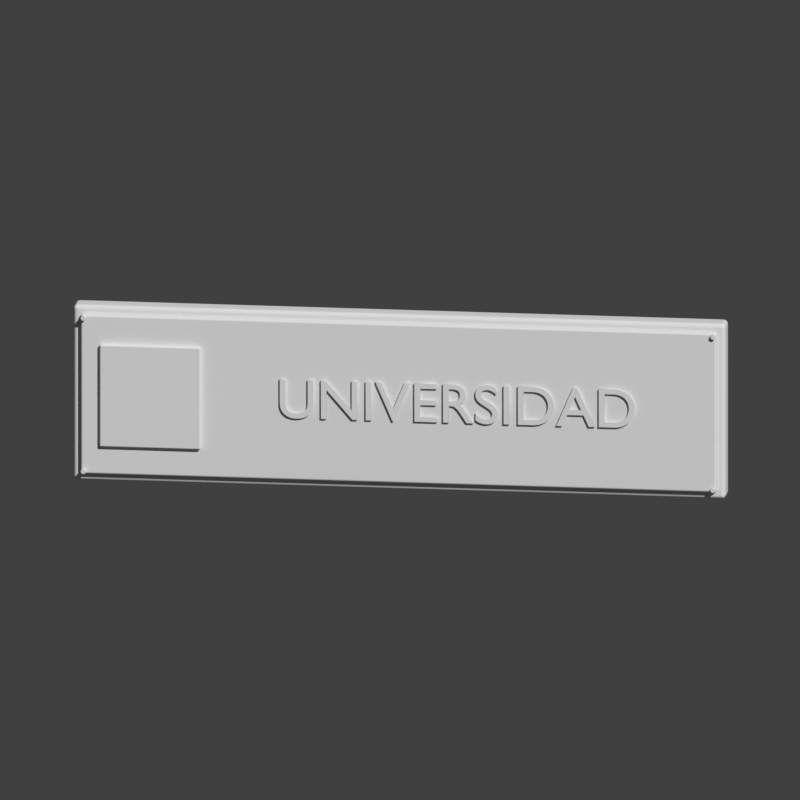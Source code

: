 # Source: Letrero_estacion.blend  (saved by Blender 5.2.45; exported with 4.5.12 LTS)
import bpy
from mathutils import Matrix  # noqa: F401  (used for matrix-valued properties, if any)

bpy.ops.wm.read_factory_settings(use_empty=True)
scene = bpy.context.scene
scene.name = 'Scene'

# ---- collections
col_collection = bpy.data.collections.new('Collection'); scene.collection.children.link(col_collection)

# ---- world
world_world = bpy.data.worlds.new('World'); scene.world = world_world
world_world.use_nodes = True; world_world.node_tree.nodes.clear()
_N = world_world.node_tree.nodes; _L = world_world.node_tree.links
n0 = _N.new('ShaderNodeOutputWorld'); n0.name = 'World Output'; n0.location = (200, 100)
n1 = _N.new('ShaderNodeBackground'); n1.name = 'Background'; n1.location = (-200, 100)
n1.inputs[0].default_value = (0.05088, 0.05088, 0.05088, 1.0)
_L.new(n1.outputs[0], n0.inputs[0])
n0.is_active_output = True
world_world.color = (0.16, 0.16, 0.16)
world_world.sun_shadow_jitter_overblur = 0.0

# ---- cameras
cam_camera_019 = bpy.data.cameras.new('Camera.019')
cam_camera_019.type = 'ORTHO'
cam_camera_019.ortho_scale = 2.433

# ---- meshes
me_cube_131 = bpy.data.meshes.new('Cube.131')
me_cube_131.from_pydata([(-1.0, -0.0375, -0.275), (-1.0, -0.0375, 0.275), (-1.0, 0.0375, -0.275), (-1.0, 0.0375, 0.275), (1.0, -0.0375, -0.275), (1.0, -0.0375, 0.275), (1.0, 0.0375, -0.275), (1.0, 0.0375, 0.275)], [], [(0, 1, 3, 2), (2, 3, 7, 6), (6, 7, 5, 4), (4, 5, 1, 0), (2, 6, 4, 0), (7, 3, 1, 5)])
_uv = me_cube_131.uv_layers.new(name='UVMap')
_uv.uv.foreach_set('vector', [0.375, 0.0, 0.625, 0.0, 0.625, 0.25, 0.375, 0.25, 0.375, 0.25, 0.625, 0.25, 0.625, 0.5, 0.375, 0.5, 0.375, 0.5, 0.625, 0.5, 0.625, 0.75, 0.375, 0.75, 0.375, 0.75, 0.625, 0.75, 0.625, 1.0, 0.375, 1.0, 0.125, 0.5, 0.375, 0.5, 0.375, 0.75, 0.125, 0.75, 0.625, 0.5, 0.875, 0.5, 0.875, 0.75, 0.625, 0.75])
me_cube_131.update()
me_cube_132 = bpy.data.meshes.new('Cube.132')
me_cube_132.from_pydata([(-0.975, -0.01, -0.25), (-0.975, -0.01, 0.25), (-0.975, 0.01, -0.25), (-0.975, 0.01, 0.25), (0.975, -0.01, -0.25), (0.975, -0.01, 0.25), (0.975, 0.01, -0.25), (0.975, 0.01, 0.25)], [], [(0, 1, 3, 2), (2, 3, 7, 6), (6, 7, 5, 4), (4, 5, 1, 0), (2, 6, 4, 0), (7, 3, 1, 5)])
_uv = me_cube_132.uv_layers.new(name='UVMap')
_uv.uv.foreach_set('vector', [0.375, 0.0, 0.625, 0.0, 0.625, 0.25, 0.375, 0.25, 0.375, 0.25, 0.625, 0.25, 0.625, 0.5, 0.375, 0.5, 0.375, 0.5, 0.625, 0.5, 0.625, 0.75, 0.375, 0.75, 0.375, 0.75, 0.625, 0.75, 0.625, 1.0, 0.375, 1.0, 0.125, 0.5, 0.375, 0.5, 0.375, 0.75, 0.125, 0.75, 0.625, 0.5, 0.875, 0.5, 0.875, 0.75, 0.625, 0.75])
me_cube_132.update()
me_cylinder_041 = bpy.data.meshes.new('Cylinder.041')
me_cylinder_041.from_pydata([(0.0, 0.008, -0.004), (0.0, 0.008, 0.004), (0.002071, 0.007727, -0.004), (0.002071, 0.007727, 0.004), (0.004, 0.006928, -0.004), (0.004, 0.006928, 0.004), (0.005657, 0.005657, -0.004), (0.005657, 0.005657, 0.004), (0.006928, 0.004, -0.004), (0.006928, 0.004, 0.004), (0.007727, 0.002071, -0.004), (0.007727, 0.002071, 0.004), (0.008, 0.0, -0.004), (0.008, 0.0, 0.004), (0.007727, -0.002071, -0.004), (0.007727, -0.002071, 0.004), (0.006928, -0.004, -0.004), (0.006928, -0.004, 0.004), (0.005657, -0.005657, -0.004), (0.005657, -0.005657, 0.004), (0.004, -0.006928, -0.004), (0.004, -0.006928, 0.004), (0.002071, -0.007727, -0.004), (0.002071, -0.007727, 0.004), (0.0, -0.008, -0.004), (0.0, -0.008, 0.004), (-0.002071, -0.007727, -0.004), (-0.002071, -0.007727, 0.004), (-0.004, -0.006928, -0.004), (-0.004, -0.006928, 0.004), (-0.005657, -0.005657, -0.004), (-0.005657, -0.005657, 0.004), (-0.006928, -0.004, -0.004), (-0.006928, -0.004, 0.004), (-0.007727, -0.002071, -0.004), (-0.007727, -0.002071, 0.004), (-0.008, 0.0, -0.004), (-0.008, 0.0, 0.004), (-0.007727, 0.002071, -0.004), (-0.007727, 0.002071, 0.004), (-0.006928, 0.004, -0.004), (-0.006928, 0.004, 0.004), (-0.005657, 0.005657, -0.004), (-0.005657, 0.005657, 0.004), (-0.004, 0.006928, -0.004), (-0.004, 0.006928, 0.004), (-0.002071, 0.007727, -0.004), (-0.002071, 0.007727, 0.004)], [], [(0, 1, 3, 2), (2, 3, 5, 4), (4, 5, 7, 6), (6, 7, 9, 8), (8, 9, 11, 10), (10, 11, 13, 12), (12, 13, 15, 14), (14, 15, 17, 16), (16, 17, 19, 18), (18, 19, 21, 20), (20, 21, 23, 22), (22, 23, 25, 24), (24, 25, 27, 26), (26, 27, 29, 28), (28, 29, 31, 30), (30, 31, 33, 32), (32, 33, 35, 34), (34, 35, 37, 36), (36, 37, 39, 38), (38, 39, 41, 40), (40, 41, 43, 42), (42, 43, 45, 44), (3, 1, 47, 45, 43, 41, 39, 37, 35, 33, 31, 29, 27, 25, 23, 21, 19, 17, 15, 13, 11, 9, 7, 5), (44, 45, 47, 46), (46, 47, 1, 0), (0, 2, 4, 6, 8, 10, 12, 14, 16, 18, 20, 22, 24, 26, 28, 30, 32, 34, 36, 38, 40, 42, 44, 46)])
me_cylinder_041.polygons.foreach_set('use_smooth', [1, 1, 1, 1, 1, 1, 1, 1, 1, 1, 1, 1, 1, 1, 1, 1, 1, 1, 1, 1, 1, 1, 0, 1, 1, 0])
_uv = me_cylinder_041.uv_layers.new(name='UVMap')
_uv.uv.foreach_set('vector', [1.0, 0.5, 1.0, 1.0, 0.9583, 1.0, 0.9583, 0.5, 0.9583, 0.5, 0.9583, 1.0, 0.9167, 1.0, 0.9167, 0.5, 0.9167, 0.5, 0.9167, 1.0, 0.875, 1.0, 0.875, 0.5, 0.875, 0.5, 0.875, 1.0, 0.8333, 1.0, 0.8333, 0.5, 0.8333, 0.5, 0.8333, 1.0, 0.7917, 1.0, 0.7917, 0.5, 0.7917, 0.5, 0.7917, 1.0, 0.75, 1.0, 0.75, 0.5, 0.75, 0.5, 0.75, 1.0, 0.7083, 1.0, 0.7083, 0.5, 0.7083, 0.5, 0.7083, 1.0, 0.6667, 1.0, 0.6667, 0.5, 0.6667, 0.5, 0.6667, 1.0, 0.625, 1.0, 0.625, 0.5, 0.625, 0.5, 0.625, 1.0, 0.5833, 1.0, 0.5833, 0.5, 0.5833, 0.5, 0.5833, 1.0, 0.5417, 1.0, 0.5417, 0.5, 0.5417, 0.5, 0.5417, 1.0, 0.5, 1.0, 0.5, 0.5, 0.5, 0.5, 0.5, 1.0, 0.4583, 1.0, 0.4583, 0.5, 0.4583, 0.5, 0.4583, 1.0, 0.4167, 1.0, 0.4167, 0.5, 0.4167, 0.5, 0.4167, 1.0, 0.375, 1.0, 0.375, 0.5, 0.375, 0.5, 0.375, 1.0, 0.3333, 1.0, 0.3333, 0.5, 0.3333, 0.5, 0.3333, 1.0, 0.2917, 1.0, 0.2917, 0.5, 0.2917, 0.5, 0.2917, 1.0, 0.25, 1.0, 0.25, 0.5, 0.25, 0.5, 0.25, 1.0, 0.2083, 1.0, 0.2083, 0.5, 0.2083, 0.5, 0.2083, 1.0, 0.1667, 1.0, 0.1667, 0.5, 0.1667, 0.5, 0.1667, 1.0, 0.125, 1.0, 0.125, 0.5, 0.125, 0.5, 0.125, 1.0, 0.08333, 1.0, 0.08333, 0.5, 0.3121, 0.4818, 0.25, 0.49, 0.1879, 0.4818, 0.13, 0.4578, 0.08029, 0.4197, 0.04215, 0.37, 0.01818, 0.3121, 0.01, 0.25, 0.01818, 0.1879, 0.04215, 0.13, 0.08029, 0.08029, 0.13, 0.04215, 0.1879, 0.01818, 0.25, 0.01, 0.3121, 0.01818, 0.37, 0.04215, 0.4197, 0.08029, 0.4578, 0.13, 0.4818, 0.1879, 0.49, 0.25, 0.4818, 0.3121, 0.4578, 0.37, 0.4197, 0.4197, 0.37, 0.4578, 0.08333, 0.5, 0.08333, 1.0, 0.04167, 1.0, 0.04167, 0.5, 0.04167, 0.5, 0.04167, 1.0, -1.863e-07, 1.0, -1.863e-07, 0.5, 0.75, 0.49, 0.8121, 0.4818, 0.87, 0.4578, 0.9197, 0.4197, 0.9578, 0.37, 0.9818, 0.3121, 0.99, 0.25, 0.9818, 0.1879, 0.9578, 0.13, 0.9197, 0.08029, 0.87, 0.04215, 0.8121, 0.01818, 0.75, 0.01, 0.6879, 0.01818, 0.63, 0.04215, 0.5803, 0.08029, 0.5422, 0.13, 0.5182, 0.1879, 0.51, 0.25, 0.5182, 0.3121, 0.5422, 0.37, 0.5803, 0.4197, 0.63, 0.4578, 0.6879, 0.4818])
me_cylinder_041.update()
me_cylinder_042 = bpy.data.meshes.new('Cylinder.042')
me_cylinder_042.from_pydata([(0.0, 0.008, -0.004), (0.0, 0.008, 0.004), (0.002071, 0.007727, -0.004), (0.002071, 0.007727, 0.004), (0.004, 0.006928, -0.004), (0.004, 0.006928, 0.004), (0.005657, 0.005657, -0.004), (0.005657, 0.005657, 0.004), (0.006928, 0.004, -0.004), (0.006928, 0.004, 0.004), (0.007727, 0.002071, -0.004), (0.007727, 0.002071, 0.004), (0.008, 0.0, -0.004), (0.008, 0.0, 0.004), (0.007727, -0.002071, -0.004), (0.007727, -0.002071, 0.004), (0.006928, -0.004, -0.004), (0.006928, -0.004, 0.004), (0.005657, -0.005657, -0.004), (0.005657, -0.005657, 0.004), (0.004, -0.006928, -0.004), (0.004, -0.006928, 0.004), (0.002071, -0.007727, -0.004), (0.002071, -0.007727, 0.004), (0.0, -0.008, -0.004), (0.0, -0.008, 0.004), (-0.002071, -0.007727, -0.004), (-0.002071, -0.007727, 0.004), (-0.004, -0.006928, -0.004), (-0.004, -0.006928, 0.004), (-0.005657, -0.005657, -0.004), (-0.005657, -0.005657, 0.004), (-0.006928, -0.004, -0.004), (-0.006928, -0.004, 0.004), (-0.007727, -0.002071, -0.004), (-0.007727, -0.002071, 0.004), (-0.008, 0.0, -0.004), (-0.008, 0.0, 0.004), (-0.007727, 0.002071, -0.004), (-0.007727, 0.002071, 0.004), (-0.006928, 0.004, -0.004), (-0.006928, 0.004, 0.004), (-0.005657, 0.005657, -0.004), (-0.005657, 0.005657, 0.004), (-0.004, 0.006928, -0.004), (-0.004, 0.006928, 0.004), (-0.002071, 0.007727, -0.004), (-0.002071, 0.007727, 0.004)], [], [(0, 1, 3, 2), (2, 3, 5, 4), (4, 5, 7, 6), (6, 7, 9, 8), (8, 9, 11, 10), (10, 11, 13, 12), (12, 13, 15, 14), (14, 15, 17, 16), (16, 17, 19, 18), (18, 19, 21, 20), (20, 21, 23, 22), (22, 23, 25, 24), (24, 25, 27, 26), (26, 27, 29, 28), (28, 29, 31, 30), (30, 31, 33, 32), (32, 33, 35, 34), (34, 35, 37, 36), (36, 37, 39, 38), (38, 39, 41, 40), (40, 41, 43, 42), (42, 43, 45, 44), (3, 1, 47, 45, 43, 41, 39, 37, 35, 33, 31, 29, 27, 25, 23, 21, 19, 17, 15, 13, 11, 9, 7, 5), (44, 45, 47, 46), (46, 47, 1, 0), (0, 2, 4, 6, 8, 10, 12, 14, 16, 18, 20, 22, 24, 26, 28, 30, 32, 34, 36, 38, 40, 42, 44, 46)])
me_cylinder_042.polygons.foreach_set('use_smooth', [1, 1, 1, 1, 1, 1, 1, 1, 1, 1, 1, 1, 1, 1, 1, 1, 1, 1, 1, 1, 1, 1, 0, 1, 1, 0])
_uv = me_cylinder_042.uv_layers.new(name='UVMap')
_uv.uv.foreach_set('vector', [1.0, 0.5, 1.0, 1.0, 0.9583, 1.0, 0.9583, 0.5, 0.9583, 0.5, 0.9583, 1.0, 0.9167, 1.0, 0.9167, 0.5, 0.9167, 0.5, 0.9167, 1.0, 0.875, 1.0, 0.875, 0.5, 0.875, 0.5, 0.875, 1.0, 0.8333, 1.0, 0.8333, 0.5, 0.8333, 0.5, 0.8333, 1.0, 0.7917, 1.0, 0.7917, 0.5, 0.7917, 0.5, 0.7917, 1.0, 0.75, 1.0, 0.75, 0.5, 0.75, 0.5, 0.75, 1.0, 0.7083, 1.0, 0.7083, 0.5, 0.7083, 0.5, 0.7083, 1.0, 0.6667, 1.0, 0.6667, 0.5, 0.6667, 0.5, 0.6667, 1.0, 0.625, 1.0, 0.625, 0.5, 0.625, 0.5, 0.625, 1.0, 0.5833, 1.0, 0.5833, 0.5, 0.5833, 0.5, 0.5833, 1.0, 0.5417, 1.0, 0.5417, 0.5, 0.5417, 0.5, 0.5417, 1.0, 0.5, 1.0, 0.5, 0.5, 0.5, 0.5, 0.5, 1.0, 0.4583, 1.0, 0.4583, 0.5, 0.4583, 0.5, 0.4583, 1.0, 0.4167, 1.0, 0.4167, 0.5, 0.4167, 0.5, 0.4167, 1.0, 0.375, 1.0, 0.375, 0.5, 0.375, 0.5, 0.375, 1.0, 0.3333, 1.0, 0.3333, 0.5, 0.3333, 0.5, 0.3333, 1.0, 0.2917, 1.0, 0.2917, 0.5, 0.2917, 0.5, 0.2917, 1.0, 0.25, 1.0, 0.25, 0.5, 0.25, 0.5, 0.25, 1.0, 0.2083, 1.0, 0.2083, 0.5, 0.2083, 0.5, 0.2083, 1.0, 0.1667, 1.0, 0.1667, 0.5, 0.1667, 0.5, 0.1667, 1.0, 0.125, 1.0, 0.125, 0.5, 0.125, 0.5, 0.125, 1.0, 0.08333, 1.0, 0.08333, 0.5, 0.3121, 0.4818, 0.25, 0.49, 0.1879, 0.4818, 0.13, 0.4578, 0.08029, 0.4197, 0.04215, 0.37, 0.01818, 0.3121, 0.01, 0.25, 0.01818, 0.1879, 0.04215, 0.13, 0.08029, 0.08029, 0.13, 0.04215, 0.1879, 0.01818, 0.25, 0.01, 0.3121, 0.01818, 0.37, 0.04215, 0.4197, 0.08029, 0.4578, 0.13, 0.4818, 0.1879, 0.49, 0.25, 0.4818, 0.3121, 0.4578, 0.37, 0.4197, 0.4197, 0.37, 0.4578, 0.08333, 0.5, 0.08333, 1.0, 0.04167, 1.0, 0.04167, 0.5, 0.04167, 0.5, 0.04167, 1.0, -1.863e-07, 1.0, -1.863e-07, 0.5, 0.75, 0.49, 0.8121, 0.4818, 0.87, 0.4578, 0.9197, 0.4197, 0.9578, 0.37, 0.9818, 0.3121, 0.99, 0.25, 0.9818, 0.1879, 0.9578, 0.13, 0.9197, 0.08029, 0.87, 0.04215, 0.8121, 0.01818, 0.75, 0.01, 0.6879, 0.01818, 0.63, 0.04215, 0.5803, 0.08029, 0.5422, 0.13, 0.5182, 0.1879, 0.51, 0.25, 0.5182, 0.3121, 0.5422, 0.37, 0.5803, 0.4197, 0.63, 0.4578, 0.6879, 0.4818])
me_cylinder_042.update()
me_cylinder_043 = bpy.data.meshes.new('Cylinder.043')
me_cylinder_043.from_pydata([(0.0, 0.008, -0.004), (0.0, 0.008, 0.004), (0.002071, 0.007727, -0.004), (0.002071, 0.007727, 0.004), (0.004, 0.006928, -0.004), (0.004, 0.006928, 0.004), (0.005657, 0.005657, -0.004), (0.005657, 0.005657, 0.004), (0.006928, 0.004, -0.004), (0.006928, 0.004, 0.004), (0.007727, 0.002071, -0.004), (0.007727, 0.002071, 0.004), (0.008, 0.0, -0.004), (0.008, 0.0, 0.004), (0.007727, -0.002071, -0.004), (0.007727, -0.002071, 0.004), (0.006928, -0.004, -0.004), (0.006928, -0.004, 0.004), (0.005657, -0.005657, -0.004), (0.005657, -0.005657, 0.004), (0.004, -0.006928, -0.004), (0.004, -0.006928, 0.004), (0.002071, -0.007727, -0.004), (0.002071, -0.007727, 0.004), (0.0, -0.008, -0.004), (0.0, -0.008, 0.004), (-0.002071, -0.007727, -0.004), (-0.002071, -0.007727, 0.004), (-0.004, -0.006928, -0.004), (-0.004, -0.006928, 0.004), (-0.005657, -0.005657, -0.004), (-0.005657, -0.005657, 0.004), (-0.006928, -0.004, -0.004), (-0.006928, -0.004, 0.004), (-0.007727, -0.002071, -0.004), (-0.007727, -0.002071, 0.004), (-0.008, 0.0, -0.004), (-0.008, 0.0, 0.004), (-0.007727, 0.002071, -0.004), (-0.007727, 0.002071, 0.004), (-0.006928, 0.004, -0.004), (-0.006928, 0.004, 0.004), (-0.005657, 0.005657, -0.004), (-0.005657, 0.005657, 0.004), (-0.004, 0.006928, -0.004), (-0.004, 0.006928, 0.004), (-0.002071, 0.007727, -0.004), (-0.002071, 0.007727, 0.004)], [], [(0, 1, 3, 2), (2, 3, 5, 4), (4, 5, 7, 6), (6, 7, 9, 8), (8, 9, 11, 10), (10, 11, 13, 12), (12, 13, 15, 14), (14, 15, 17, 16), (16, 17, 19, 18), (18, 19, 21, 20), (20, 21, 23, 22), (22, 23, 25, 24), (24, 25, 27, 26), (26, 27, 29, 28), (28, 29, 31, 30), (30, 31, 33, 32), (32, 33, 35, 34), (34, 35, 37, 36), (36, 37, 39, 38), (38, 39, 41, 40), (40, 41, 43, 42), (42, 43, 45, 44), (3, 1, 47, 45, 43, 41, 39, 37, 35, 33, 31, 29, 27, 25, 23, 21, 19, 17, 15, 13, 11, 9, 7, 5), (44, 45, 47, 46), (46, 47, 1, 0), (0, 2, 4, 6, 8, 10, 12, 14, 16, 18, 20, 22, 24, 26, 28, 30, 32, 34, 36, 38, 40, 42, 44, 46)])
me_cylinder_043.polygons.foreach_set('use_smooth', [1, 1, 1, 1, 1, 1, 1, 1, 1, 1, 1, 1, 1, 1, 1, 1, 1, 1, 1, 1, 1, 1, 0, 1, 1, 0])
_uv = me_cylinder_043.uv_layers.new(name='UVMap')
_uv.uv.foreach_set('vector', [1.0, 0.5, 1.0, 1.0, 0.9583, 1.0, 0.9583, 0.5, 0.9583, 0.5, 0.9583, 1.0, 0.9167, 1.0, 0.9167, 0.5, 0.9167, 0.5, 0.9167, 1.0, 0.875, 1.0, 0.875, 0.5, 0.875, 0.5, 0.875, 1.0, 0.8333, 1.0, 0.8333, 0.5, 0.8333, 0.5, 0.8333, 1.0, 0.7917, 1.0, 0.7917, 0.5, 0.7917, 0.5, 0.7917, 1.0, 0.75, 1.0, 0.75, 0.5, 0.75, 0.5, 0.75, 1.0, 0.7083, 1.0, 0.7083, 0.5, 0.7083, 0.5, 0.7083, 1.0, 0.6667, 1.0, 0.6667, 0.5, 0.6667, 0.5, 0.6667, 1.0, 0.625, 1.0, 0.625, 0.5, 0.625, 0.5, 0.625, 1.0, 0.5833, 1.0, 0.5833, 0.5, 0.5833, 0.5, 0.5833, 1.0, 0.5417, 1.0, 0.5417, 0.5, 0.5417, 0.5, 0.5417, 1.0, 0.5, 1.0, 0.5, 0.5, 0.5, 0.5, 0.5, 1.0, 0.4583, 1.0, 0.4583, 0.5, 0.4583, 0.5, 0.4583, 1.0, 0.4167, 1.0, 0.4167, 0.5, 0.4167, 0.5, 0.4167, 1.0, 0.375, 1.0, 0.375, 0.5, 0.375, 0.5, 0.375, 1.0, 0.3333, 1.0, 0.3333, 0.5, 0.3333, 0.5, 0.3333, 1.0, 0.2917, 1.0, 0.2917, 0.5, 0.2917, 0.5, 0.2917, 1.0, 0.25, 1.0, 0.25, 0.5, 0.25, 0.5, 0.25, 1.0, 0.2083, 1.0, 0.2083, 0.5, 0.2083, 0.5, 0.2083, 1.0, 0.1667, 1.0, 0.1667, 0.5, 0.1667, 0.5, 0.1667, 1.0, 0.125, 1.0, 0.125, 0.5, 0.125, 0.5, 0.125, 1.0, 0.08333, 1.0, 0.08333, 0.5, 0.3121, 0.4818, 0.25, 0.49, 0.1879, 0.4818, 0.13, 0.4578, 0.08029, 0.4197, 0.04215, 0.37, 0.01818, 0.3121, 0.01, 0.25, 0.01818, 0.1879, 0.04215, 0.13, 0.08029, 0.08029, 0.13, 0.04215, 0.1879, 0.01818, 0.25, 0.01, 0.3121, 0.01818, 0.37, 0.04215, 0.4197, 0.08029, 0.4578, 0.13, 0.4818, 0.1879, 0.49, 0.25, 0.4818, 0.3121, 0.4578, 0.37, 0.4197, 0.4197, 0.37, 0.4578, 0.08333, 0.5, 0.08333, 1.0, 0.04167, 1.0, 0.04167, 0.5, 0.04167, 0.5, 0.04167, 1.0, -1.863e-07, 1.0, -1.863e-07, 0.5, 0.75, 0.49, 0.8121, 0.4818, 0.87, 0.4578, 0.9197, 0.4197, 0.9578, 0.37, 0.9818, 0.3121, 0.99, 0.25, 0.9818, 0.1879, 0.9578, 0.13, 0.9197, 0.08029, 0.87, 0.04215, 0.8121, 0.01818, 0.75, 0.01, 0.6879, 0.01818, 0.63, 0.04215, 0.5803, 0.08029, 0.5422, 0.13, 0.5182, 0.1879, 0.51, 0.25, 0.5182, 0.3121, 0.5422, 0.37, 0.5803, 0.4197, 0.63, 0.4578, 0.6879, 0.4818])
me_cylinder_043.update()
me_cylinder_044 = bpy.data.meshes.new('Cylinder.044')
me_cylinder_044.from_pydata([(0.0, 0.008, -0.004), (0.0, 0.008, 0.004), (0.002071, 0.007727, -0.004), (0.002071, 0.007727, 0.004), (0.004, 0.006928, -0.004), (0.004, 0.006928, 0.004), (0.005657, 0.005657, -0.004), (0.005657, 0.005657, 0.004), (0.006928, 0.004, -0.004), (0.006928, 0.004, 0.004), (0.007727, 0.002071, -0.004), (0.007727, 0.002071, 0.004), (0.008, 0.0, -0.004), (0.008, 0.0, 0.004), (0.007727, -0.002071, -0.004), (0.007727, -0.002071, 0.004), (0.006928, -0.004, -0.004), (0.006928, -0.004, 0.004), (0.005657, -0.005657, -0.004), (0.005657, -0.005657, 0.004), (0.004, -0.006928, -0.004), (0.004, -0.006928, 0.004), (0.002071, -0.007727, -0.004), (0.002071, -0.007727, 0.004), (0.0, -0.008, -0.004), (0.0, -0.008, 0.004), (-0.002071, -0.007727, -0.004), (-0.002071, -0.007727, 0.004), (-0.004, -0.006928, -0.004), (-0.004, -0.006928, 0.004), (-0.005657, -0.005657, -0.004), (-0.005657, -0.005657, 0.004), (-0.006928, -0.004, -0.004), (-0.006928, -0.004, 0.004), (-0.007727, -0.002071, -0.004), (-0.007727, -0.002071, 0.004), (-0.008, 0.0, -0.004), (-0.008, 0.0, 0.004), (-0.007727, 0.002071, -0.004), (-0.007727, 0.002071, 0.004), (-0.006928, 0.004, -0.004), (-0.006928, 0.004, 0.004), (-0.005657, 0.005657, -0.004), (-0.005657, 0.005657, 0.004), (-0.004, 0.006928, -0.004), (-0.004, 0.006928, 0.004), (-0.002071, 0.007727, -0.004), (-0.002071, 0.007727, 0.004)], [], [(0, 1, 3, 2), (2, 3, 5, 4), (4, 5, 7, 6), (6, 7, 9, 8), (8, 9, 11, 10), (10, 11, 13, 12), (12, 13, 15, 14), (14, 15, 17, 16), (16, 17, 19, 18), (18, 19, 21, 20), (20, 21, 23, 22), (22, 23, 25, 24), (24, 25, 27, 26), (26, 27, 29, 28), (28, 29, 31, 30), (30, 31, 33, 32), (32, 33, 35, 34), (34, 35, 37, 36), (36, 37, 39, 38), (38, 39, 41, 40), (40, 41, 43, 42), (42, 43, 45, 44), (3, 1, 47, 45, 43, 41, 39, 37, 35, 33, 31, 29, 27, 25, 23, 21, 19, 17, 15, 13, 11, 9, 7, 5), (44, 45, 47, 46), (46, 47, 1, 0), (0, 2, 4, 6, 8, 10, 12, 14, 16, 18, 20, 22, 24, 26, 28, 30, 32, 34, 36, 38, 40, 42, 44, 46)])
me_cylinder_044.polygons.foreach_set('use_smooth', [1, 1, 1, 1, 1, 1, 1, 1, 1, 1, 1, 1, 1, 1, 1, 1, 1, 1, 1, 1, 1, 1, 0, 1, 1, 0])
_uv = me_cylinder_044.uv_layers.new(name='UVMap')
_uv.uv.foreach_set('vector', [1.0, 0.5, 1.0, 1.0, 0.9583, 1.0, 0.9583, 0.5, 0.9583, 0.5, 0.9583, 1.0, 0.9167, 1.0, 0.9167, 0.5, 0.9167, 0.5, 0.9167, 1.0, 0.875, 1.0, 0.875, 0.5, 0.875, 0.5, 0.875, 1.0, 0.8333, 1.0, 0.8333, 0.5, 0.8333, 0.5, 0.8333, 1.0, 0.7917, 1.0, 0.7917, 0.5, 0.7917, 0.5, 0.7917, 1.0, 0.75, 1.0, 0.75, 0.5, 0.75, 0.5, 0.75, 1.0, 0.7083, 1.0, 0.7083, 0.5, 0.7083, 0.5, 0.7083, 1.0, 0.6667, 1.0, 0.6667, 0.5, 0.6667, 0.5, 0.6667, 1.0, 0.625, 1.0, 0.625, 0.5, 0.625, 0.5, 0.625, 1.0, 0.5833, 1.0, 0.5833, 0.5, 0.5833, 0.5, 0.5833, 1.0, 0.5417, 1.0, 0.5417, 0.5, 0.5417, 0.5, 0.5417, 1.0, 0.5, 1.0, 0.5, 0.5, 0.5, 0.5, 0.5, 1.0, 0.4583, 1.0, 0.4583, 0.5, 0.4583, 0.5, 0.4583, 1.0, 0.4167, 1.0, 0.4167, 0.5, 0.4167, 0.5, 0.4167, 1.0, 0.375, 1.0, 0.375, 0.5, 0.375, 0.5, 0.375, 1.0, 0.3333, 1.0, 0.3333, 0.5, 0.3333, 0.5, 0.3333, 1.0, 0.2917, 1.0, 0.2917, 0.5, 0.2917, 0.5, 0.2917, 1.0, 0.25, 1.0, 0.25, 0.5, 0.25, 0.5, 0.25, 1.0, 0.2083, 1.0, 0.2083, 0.5, 0.2083, 0.5, 0.2083, 1.0, 0.1667, 1.0, 0.1667, 0.5, 0.1667, 0.5, 0.1667, 1.0, 0.125, 1.0, 0.125, 0.5, 0.125, 0.5, 0.125, 1.0, 0.08333, 1.0, 0.08333, 0.5, 0.3121, 0.4818, 0.25, 0.49, 0.1879, 0.4818, 0.13, 0.4578, 0.08029, 0.4197, 0.04215, 0.37, 0.01818, 0.3121, 0.01, 0.25, 0.01818, 0.1879, 0.04215, 0.13, 0.08029, 0.08029, 0.13, 0.04215, 0.1879, 0.01818, 0.25, 0.01, 0.3121, 0.01818, 0.37, 0.04215, 0.4197, 0.08029, 0.4578, 0.13, 0.4818, 0.1879, 0.49, 0.25, 0.4818, 0.3121, 0.4578, 0.37, 0.4197, 0.4197, 0.37, 0.4578, 0.08333, 0.5, 0.08333, 1.0, 0.04167, 1.0, 0.04167, 0.5, 0.04167, 0.5, 0.04167, 1.0, -1.863e-07, 1.0, -1.863e-07, 0.5, 0.75, 0.49, 0.8121, 0.4818, 0.87, 0.4578, 0.9197, 0.4197, 0.9578, 0.37, 0.9818, 0.3121, 0.99, 0.25, 0.9818, 0.1879, 0.9578, 0.13, 0.9197, 0.08029, 0.87, 0.04215, 0.8121, 0.01818, 0.75, 0.01, 0.6879, 0.01818, 0.63, 0.04215, 0.5803, 0.08029, 0.5422, 0.13, 0.5182, 0.1879, 0.51, 0.25, 0.5182, 0.3121, 0.5422, 0.37, 0.5803, 0.4197, 0.63, 0.4578, 0.6879, 0.4818])
me_cylinder_044.update()
me_cube_133 = bpy.data.meshes.new('Cube.133')
me_cube_133.from_pydata([(-0.155, -0.0075, -0.16), (-0.155, -0.0075, 0.16), (-0.155, 0.0075, -0.16), (-0.155, 0.0075, 0.16), (0.155, -0.0075, -0.16), (0.155, -0.0075, 0.16), (0.155, 0.0075, -0.16), (0.155, 0.0075, 0.16)], [], [(0, 1, 3, 2), (2, 3, 7, 6), (6, 7, 5, 4), (4, 5, 1, 0), (2, 6, 4, 0), (7, 3, 1, 5)])
_uv = me_cube_133.uv_layers.new(name='UVMap')
_uv.uv.foreach_set('vector', [0.375, 0.0, 0.625, 0.0, 0.625, 0.25, 0.375, 0.25, 0.375, 0.25, 0.625, 0.25, 0.625, 0.5, 0.375, 0.5, 0.375, 0.5, 0.625, 0.5, 0.625, 0.75, 0.375, 0.75, 0.375, 0.75, 0.625, 0.75, 0.625, 1.0, 0.375, 1.0, 0.125, 0.5, 0.375, 0.5, 0.375, 0.75, 0.125, 0.75, 0.625, 0.5, 0.875, 0.5, 0.875, 0.75, 0.625, 0.75])
me_cube_133.update()

# ---- curves / text
txt_nombre_estacion = bpy.data.curves.new('Nombre estacion', 'FONT')
txt_nombre_estacion.dimensions = '2D'
txt_nombre_estacion.body = 'UNIVERSIDAD'
txt_nombre_estacion.extrude = 0.002
txt_nombre_estacion.bevel_depth = 0.0006
txt_nombre_estacion.align_x = 'CENTER'
txt_nombre_estacion.align_y = 'CENTER'
txt_nombre_estacion.size = 0.175

# ---- objects
ob_caja_letrero = bpy.data.objects.new('Caja letrero', me_cube_131)
ob_placa_frontal = bpy.data.objects.new('Placa frontal', me_cube_132)
ob_tornillo_de_placa = bpy.data.objects.new('Tornillo de placa', me_cylinder_041)
ob_tornillo_de_placa_001 = bpy.data.objects.new('Tornillo de placa.001', me_cylinder_042)
ob_tornillo_de_placa_002 = bpy.data.objects.new('Tornillo de placa.002', me_cylinder_043)
ob_tornillo_de_placa_003 = bpy.data.objects.new('Tornillo de placa.003', me_cylinder_044)
ob_reserva_pictograma = bpy.data.objects.new('Reserva pictograma', me_cube_133)
ob_nombre_estacion = bpy.data.objects.new('Nombre estacion', txt_nombre_estacion)
ob_vista_previa = bpy.data.objects.new('Vista_previa', cam_camera_019)

# ---- transforms, parenting, visibility, modifiers, constraints
ob_caja_letrero.location = (0.0, 0.0, 0.4)
_m = ob_caja_letrero.modifiers.new('Bordes suavizados', 'BEVEL')
_m.width = 0.014
_m.width_pct = 0.014
_m.segments = 3
_m = ob_caja_letrero.modifiers.new('Normales ponderadas', 'WEIGHTED_NORMAL')
ob_placa_frontal.location = (0.0, -0.045, 0.4)
_m = ob_placa_frontal.modifiers.new('Bordes suavizados', 'BEVEL')
_m.width = 0.008
_m.width_pct = 0.008
_m.segments = 3
_m = ob_placa_frontal.modifiers.new('Normales ponderadas', 'WEIGHTED_NORMAL')
ob_tornillo_de_placa.location = (-0.965, -0.061, 0.16)
ob_tornillo_de_placa.rotation_euler = (1.571, 0.0, 0.0)
_m = ob_tornillo_de_placa.modifiers.new('Bordes suavizados', 'BEVEL')
_m.width = 0.00096
_m.width_pct = 0.00096
_m.segments = 3
_m = ob_tornillo_de_placa.modifiers.new('Normales ponderadas', 'WEIGHTED_NORMAL')
ob_tornillo_de_placa_001.location = (-0.965, -0.061, 0.64)
ob_tornillo_de_placa_001.rotation_euler = (1.571, 0.0, 0.0)
_m = ob_tornillo_de_placa_001.modifiers.new('Bordes suavizados', 'BEVEL')
_m.width = 0.00096
_m.width_pct = 0.00096
_m.segments = 3
_m = ob_tornillo_de_placa_001.modifiers.new('Normales ponderadas', 'WEIGHTED_NORMAL')
ob_tornillo_de_placa_002.location = (0.965, -0.061, 0.16)
ob_tornillo_de_placa_002.rotation_euler = (1.571, 0.0, 0.0)
_m = ob_tornillo_de_placa_002.modifiers.new('Bordes suavizados', 'BEVEL')
_m.width = 0.00096
_m.width_pct = 0.00096
_m.segments = 3
_m = ob_tornillo_de_placa_002.modifiers.new('Normales ponderadas', 'WEIGHTED_NORMAL')
ob_tornillo_de_placa_003.location = (0.965, -0.061, 0.64)
ob_tornillo_de_placa_003.rotation_euler = (1.571, 0.0, 0.0)
_m = ob_tornillo_de_placa_003.modifiers.new('Bordes suavizados', 'BEVEL')
_m.width = 0.00096
_m.width_pct = 0.00096
_m.segments = 3
_m = ob_tornillo_de_placa_003.modifiers.new('Normales ponderadas', 'WEIGHTED_NORMAL')
ob_reserva_pictograma.location = (-0.76, -0.061, 0.4)
_m = ob_reserva_pictograma.modifiers.new('Bordes suavizados', 'BEVEL')
_m.width = 0.005
_m.width_pct = 0.005
_m.segments = 3
_m = ob_reserva_pictograma.modifiers.new('Normales ponderadas', 'WEIGHTED_NORMAL')
ob_nombre_estacion.location = (0.18, -0.06, 0.4)
ob_nombre_estacion.rotation_euler = (1.571, 0.0, 0.0)
ob_vista_previa.location = (0.6019, -4.831, 1.604)
ob_vista_previa.rotation_euler = (1.328, 7.66e-10, 0.1244)

# ---- collection membership
col_collection.objects.link(ob_caja_letrero)
col_collection.objects.link(ob_placa_frontal)
col_collection.objects.link(ob_tornillo_de_placa)
col_collection.objects.link(ob_tornillo_de_placa_001)
col_collection.objects.link(ob_tornillo_de_placa_002)
col_collection.objects.link(ob_tornillo_de_placa_003)
col_collection.objects.link(ob_reserva_pictograma)
col_collection.objects.link(ob_nombre_estacion)
col_collection.objects.link(ob_vista_previa)

# ---- scene / render settings (as saved in the file)
scene.camera = ob_vista_previa
scene.frame_start = 1; scene.frame_end = 250; scene.frame_set(1)
scene.render.engine = 'BLENDER_WORKBENCH'
scene.render.resolution_x = 1000
scene.render.resolution_y = 1000
scene.render.bake_bias = 0.0
scene.render.bake_samples = 0
scene.render.compositor_device = 'GPU'
scene.eevee.use_volume_custom_range = False
scene.eevee.fast_gi_thickness_near = 0.1
scene.eevee.fast_gi_thickness_far = 0.0
scene.eevee.ray_tracing_options.screen_trace_thickness = 0.1
scene.view_settings.view_transform = 'Standard'
bpy.context.view_layer.update()

# ---- added for rendering (the .blend has no usable light): sun
light_auto_sun = bpy.data.lights.new('AutoSun', 'SUN')
light_auto_sun.energy = 3.0
light_auto_sun.angle = 0.0523599
ob_auto_sun = bpy.data.objects.new('AutoSun', light_auto_sun)
scene.collection.objects.link(ob_auto_sun)
ob_auto_sun.rotation_euler = (0.872665, 0.174533, 0.523599)
bpy.context.view_layer.update()

